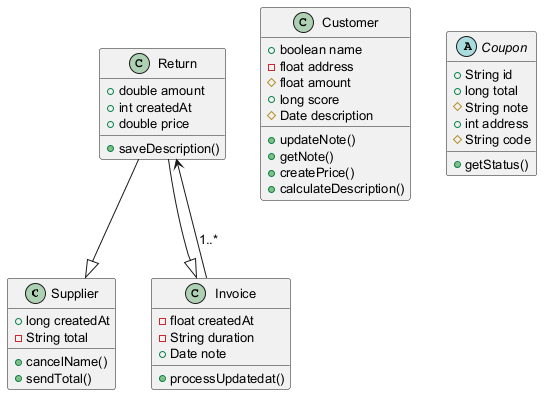

The diagram above was rendered by PlantUML. Its source (embedded in the PNG):
@startuml
skinparam defaultFontSize 13
class Supplier {
  +long createdAt
  -String total
  +cancelName()
  +sendTotal()
}
class Return {
  +double amount
  +int createdAt
  +double price
  +saveDescription()
}
class Invoice {
  -float createdAt
  -String duration
  +Date note
  +processUpdatedat()
}
class Customer {
  +boolean name
  -float address
  #float amount
  +long score
  #Date description
  +updateNote()
  +getNote()
  +createPrice()
  +calculateDescription()
}
abstract class Coupon {
  +String id
  +long total
  #String note
  +int address
  #String code
  +getStatus()
}
Return --|> Supplier
Invoice --> Return : "1..*"
Return --|> Invoice
@enduml